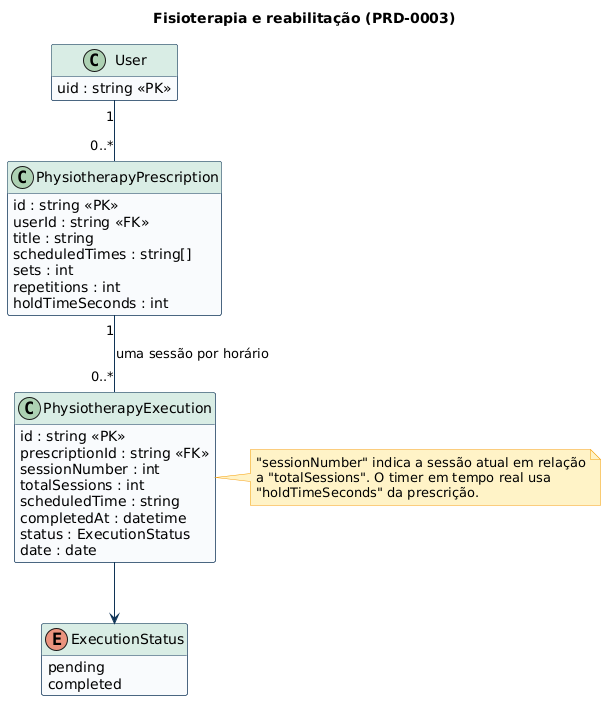

The diagram above was rendered by PlantUML. Its source (embedded in the PNG):
@startuml 02-fisioterapia
title Fisioterapia e reabilitação (PRD-0003)
skinparam shadowing false
skinparam defaultFontName Arial
skinparam ArrowColor #103557
skinparam classAttributeIconSize 0
skinparam class {
  BackgroundColor #F8FAFC
  BorderColor #103557
  HeaderBackgroundColor #D9ECE4
}
skinparam enum {
  BackgroundColor #FFFFFF
  BorderColor #103557
}
skinparam note {
  BackgroundColor #FEF3C7
  BorderColor #F59E0B
}
hide empty members

enum ExecutionStatus {
  pending
  completed
}
class User {
  uid : string <<PK>>
}
class PhysiotherapyPrescription {
  id : string <<PK>>
  userId : string <<FK>>
  title : string
  scheduledTimes : string[]
  sets : int
  repetitions : int
  holdTimeSeconds : int
}
class PhysiotherapyExecution {
  id : string <<PK>>
  prescriptionId : string <<FK>>
  sessionNumber : int
  totalSessions : int
  scheduledTime : string
  completedAt : datetime
  status : ExecutionStatus
  date : date
}

User "1" -- "0..*" PhysiotherapyPrescription
PhysiotherapyPrescription "1" -- "0..*" PhysiotherapyExecution : uma sessão por horário
PhysiotherapyExecution --> ExecutionStatus

note right of PhysiotherapyExecution
  "sessionNumber" indica a sessão atual em relação
  a "totalSessions". O timer em tempo real usa
  "holdTimeSeconds" da prescrição.
end note
@enduml